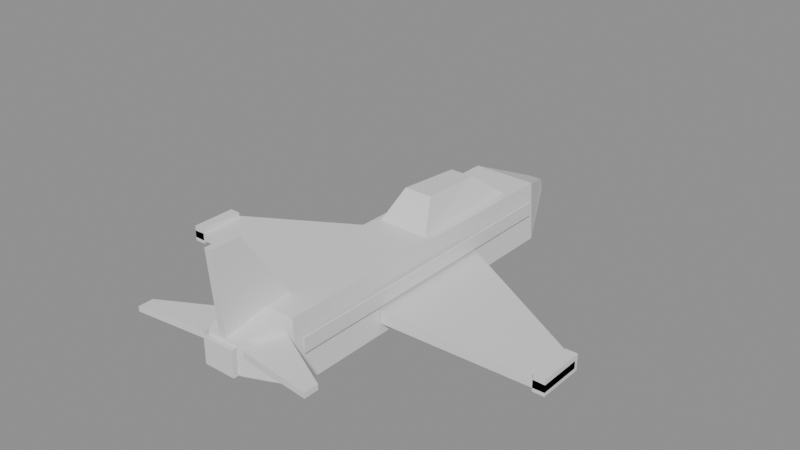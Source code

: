 # Source: stunt_plane.blend  (saved by Blender 5.2.44; exported with 4.5.12 LTS)
import bpy
from mathutils import Matrix  # noqa: F401  (used for matrix-valued properties, if any)

bpy.ops.wm.read_factory_settings(use_empty=True)
scene = bpy.context.scene
scene.name = 'Scene'

# ---- materials (node trees are filled in below, after node groups)
mat_stunt = bpy.data.materials.new('stunt')
mat_stunt.diffuse_color = (0.12, 0.3, 0.75, 1.0)
mat_stunt_tip = bpy.data.materials.new('stunt_tip')
mat_stunt_tip.diffuse_color = (0.85, 0.15, 0.15, 1.0)
mat_glass = bpy.data.materials.new('glass')
mat_glass.diffuse_color = (0.06, 0.08, 0.1, 1.0)
mat_stunt_stripe = bpy.data.materials.new('stunt_stripe')
mat_stunt_stripe.diffuse_color = (0.95, 0.95, 0.95, 1.0)
mat_trim = bpy.data.materials.new('trim')
mat_trim.diffuse_color = (0.18, 0.18, 0.2, 1.0)

# ---- material node trees
mat_stunt.use_nodes = True; mat_stunt.node_tree.nodes.clear()
_N = mat_stunt.node_tree.nodes; _L = mat_stunt.node_tree.links
n0 = _N.new('ShaderNodeBsdfPrincipled'); n0.name = 'Principled BSDF'; n0.location = (-200, 100)
n0.inputs[10].default_value = 0.005
n1 = _N.new('ShaderNodeOutputMaterial'); n1.name = 'Material Output'; n1.location = (200, 100)
_L.new(n0.outputs[0], n1.inputs[0])
n1.is_active_output = True
mat_stunt_tip.use_nodes = True; mat_stunt_tip.node_tree.nodes.clear()
_N = mat_stunt_tip.node_tree.nodes; _L = mat_stunt_tip.node_tree.links
n0 = _N.new('ShaderNodeBsdfPrincipled'); n0.name = 'Principled BSDF'; n0.location = (-200, 100)
n0.inputs[10].default_value = 0.005
n1 = _N.new('ShaderNodeOutputMaterial'); n1.name = 'Material Output'; n1.location = (200, 100)
_L.new(n0.outputs[0], n1.inputs[0])
n1.is_active_output = True
mat_glass.use_nodes = True; mat_glass.node_tree.nodes.clear()
_N = mat_glass.node_tree.nodes; _L = mat_glass.node_tree.links
n0 = _N.new('ShaderNodeBsdfPrincipled'); n0.name = 'Principled BSDF'; n0.location = (-200, 100)
n0.inputs[10].default_value = 0.005
n1 = _N.new('ShaderNodeOutputMaterial'); n1.name = 'Material Output'; n1.location = (200, 100)
_L.new(n0.outputs[0], n1.inputs[0])
n1.is_active_output = True
mat_stunt_stripe.use_nodes = True; mat_stunt_stripe.node_tree.nodes.clear()
_N = mat_stunt_stripe.node_tree.nodes; _L = mat_stunt_stripe.node_tree.links
n0 = _N.new('ShaderNodeBsdfPrincipled'); n0.name = 'Principled BSDF'; n0.location = (-200, 100)
n0.inputs[10].default_value = 0.005
n1 = _N.new('ShaderNodeOutputMaterial'); n1.name = 'Material Output'; n1.location = (200, 100)
_L.new(n0.outputs[0], n1.inputs[0])
n1.is_active_output = True
mat_trim.use_nodes = True; mat_trim.node_tree.nodes.clear()
_N = mat_trim.node_tree.nodes; _L = mat_trim.node_tree.links
n0 = _N.new('ShaderNodeBsdfPrincipled'); n0.name = 'Principled BSDF'; n0.location = (-200, 100)
n0.inputs[10].default_value = 0.005
n1 = _N.new('ShaderNodeOutputMaterial'); n1.name = 'Material Output'; n1.location = (200, 100)
_L.new(n0.outputs[0], n1.inputs[0])
n1.is_active_output = True

# ---- meshes
me_stuntplane = bpy.data.meshes.new('StuntPlane')
me_stuntplane.from_pydata([(-0.5, -2.4, -0.45), (0.5, -2.4, -0.45), (0.5, 2.2, -0.45), (-0.5, 2.2, -0.45), (-0.45, -2.4, 0.42), (0.45, -2.4, 0.42), (0.45, 2.2, 0.38), (-0.45, 2.2, 0.38), (-0.5, 2.2, -0.45), (0.5, 2.2, -0.45), (0.12, 3.0, -0.1), (-0.12, 3.0, -0.1), (-0.45, 2.2, 0.38), (0.45, 2.2, 0.38), (0.1, 3.0, 0.05), (-0.1, 3.0, 0.05), (-0.5, -2.4, -0.45), (0.5, -2.4, -0.45), (0.25, -3.0, -0.1), (-0.25, -3.0, -0.1), (-0.45, -2.4, 0.42), (0.45, -2.4, 0.42), (0.22, -3.0, 0.3), (-0.22, -3.0, 0.3), (-0.36, 0.0, 0.4), (0.36, 0.0, 0.4), (0.32, 1.7, 0.38), (-0.32, 1.7, 0.38), (-0.2, 0.3, 0.8), (0.2, 0.3, 0.8), (0.16, 1.2, 0.75), (-0.16, 1.2, 0.75), (0.5, -2.3, -0.05), (0.52, -2.3, -0.05), (0.52, 2.1, -0.05), (0.5, 2.1, -0.05), (0.5, -2.3, 0.15), (0.52, -2.3, 0.15), (0.52, 2.1, 0.15), (0.5, 2.1, 0.15), (-0.52, -2.3, -0.05), (-0.5, -2.3, -0.05), (-0.5, 2.1, -0.05), (-0.52, 2.1, -0.05), (-0.52, -2.3, 0.15), (-0.5, -2.3, 0.15), (-0.5, 2.1, 0.15), (-0.52, 2.1, 0.15), (0.5, 0.9, -0.3), (2.8, -0.4, -0.25), (2.8, -1.0, -0.25), (0.5, -1.0, -0.3), (0.5, 0.9, -0.12), (2.8, -0.4, -0.15), (2.8, -1.0, -0.15), (0.5, -1.0, -0.12), (2.64, -1.0, -0.3), (2.8, -1.0, -0.3), (2.8, -0.35, -0.3), (2.64, -0.35, -0.3), (2.64, -1.0, -0.08), (2.8, -1.0, -0.08), (2.8, -0.35, -0.08), (2.64, -0.35, -0.08), (0.3, -2.4, 0.15), (1.3, -2.9, 0.15), (1.3, -3.1, 0.15), (0.3, -3.0, 0.15), (0.3, -2.4, 0.25), (1.3, -2.9, 0.22), (1.3, -3.1, 0.22), (0.3, -3.0, 0.25), (-0.5, 0.9, -0.3), (-2.8, -0.4, -0.25), (-2.8, -1.0, -0.25), (-0.5, -1.0, -0.3), (-0.5, 0.9, -0.12), (-2.8, -0.4, -0.15), (-2.8, -1.0, -0.15), (-0.5, -1.0, -0.12), (-2.8, -1.0, -0.3), (-2.64, -1.0, -0.3), (-2.64, -0.35, -0.3), (-2.8, -0.35, -0.3), (-2.8, -1.0, -0.08), (-2.64, -1.0, -0.08), (-2.64, -0.35, -0.08), (-2.8, -0.35, -0.08), (-0.3, -2.4, 0.15), (-1.3, -2.9, 0.15), (-1.3, -3.1, 0.15), (-0.3, -3.0, 0.15), (-0.3, -2.4, 0.25), (-1.3, -2.9, 0.22), (-1.3, -3.1, 0.22), (-0.3, -3.0, 0.25), (-0.05, -3.0, 0.3), (0.05, -3.0, 0.3), (0.05, -2.0, 0.4), (-0.05, -2.0, 0.4), (-0.05, -3.1, 1.4), (0.05, -3.1, 1.4), (0.05, -2.7, 1.4), (-0.05, -2.7, 1.4), (-0.22, -3.08, -0.1), (0.22, -3.08, -0.1), (0.22, -3.0, -0.1), (-0.22, -3.0, -0.1), (-0.22, -3.08, 0.25), (0.22, -3.08, 0.25), (0.22, -3.0, 0.25), (-0.22, -3.0, 0.25)], [], [(0, 3, 2, 1), (4, 5, 6, 7), (0, 1, 5, 4), (1, 2, 6, 5), (2, 3, 7, 6), (3, 0, 4, 7), (8, 11, 10, 9), (12, 13, 14, 15), (8, 9, 13, 12), (9, 10, 14, 13), (10, 11, 15, 14), (11, 8, 12, 15), (16, 17, 18, 19), (20, 23, 22, 21), (16, 20, 21, 17), (17, 21, 22, 18), (18, 22, 23, 19), (19, 23, 20, 16), (24, 27, 26, 25), (28, 29, 30, 31), (24, 25, 29, 28), (25, 26, 30, 29), (26, 27, 31, 30), (27, 24, 28, 31), (32, 35, 34, 33), (36, 37, 38, 39), (32, 33, 37, 36), (33, 34, 38, 37), (34, 35, 39, 38), (35, 32, 36, 39), (40, 43, 42, 41), (44, 45, 46, 47), (40, 41, 45, 44), (41, 42, 46, 45), (42, 43, 47, 46), (43, 40, 44, 47), (48, 49, 50, 51), (52, 55, 54, 53), (48, 52, 53, 49), (49, 53, 54, 50), (50, 54, 55, 51), (51, 55, 52, 48), (56, 59, 58, 57), (60, 61, 62, 63), (56, 57, 61, 60), (57, 58, 62, 61), (58, 59, 63, 62), (59, 56, 60, 63), (64, 65, 66, 67), (68, 71, 70, 69), (64, 68, 69, 65), (65, 69, 70, 66), (66, 70, 71, 67), (67, 71, 68, 64), (72, 75, 74, 73), (76, 77, 78, 79), (72, 73, 77, 76), (73, 74, 78, 77), (74, 75, 79, 78), (75, 72, 76, 79), (80, 83, 82, 81), (84, 85, 86, 87), (80, 81, 85, 84), (81, 82, 86, 85), (82, 83, 87, 86), (83, 80, 84, 87), (88, 91, 90, 89), (92, 93, 94, 95), (88, 89, 93, 92), (89, 90, 94, 93), (90, 91, 95, 94), (91, 88, 92, 95), (96, 99, 98, 97), (100, 101, 102, 103), (96, 97, 101, 100), (97, 98, 102, 101), (98, 99, 103, 102), (99, 96, 100, 103), (104, 107, 106, 105), (108, 109, 110, 111), (104, 105, 109, 108), (105, 106, 110, 109), (106, 107, 111, 110), (107, 104, 108, 111)])
me_stuntplane.polygons.foreach_set('material_index', [0, 0, 0, 0, 0, 0, 1, 1, 1, 1, 1, 1, 0, 0, 0, 0, 0, 0, 2, 2, 2, 2, 2, 2, 3, 3, 3, 3, 3, 3, 3, 3, 3, 3, 3, 3, 0, 0, 0, 0, 0, 0, 1, 1, 1, 1, 1, 1, 0, 0, 0, 0, 0, 0, 0, 0, 0, 0, 0, 0, 1, 1, 1, 1, 1, 1, 0, 0, 0, 0, 0, 0, 3, 3, 3, 3, 3, 3, 4, 4, 4, 4, 4, 4])
me_stuntplane.materials.append(mat_stunt)
me_stuntplane.materials.append(mat_stunt_tip)
me_stuntplane.materials.append(mat_glass)
me_stuntplane.materials.append(mat_stunt_stripe)
me_stuntplane.materials.append(mat_trim)
me_stuntplane.update()

# ---- objects
ob_stuntplane = bpy.data.objects.new('StuntPlane', me_stuntplane)

# ---- transforms, parenting, visibility, modifiers, constraints
ob_stuntplane.location = (0.0, 0.0, 0.0)

# ---- collection membership
scene.collection.objects.link(ob_stuntplane)

# ---- scene / render settings (as saved in the file)
scene.frame_start = 1; scene.frame_end = 250; scene.frame_set(1)
scene.render.engine = 'BLENDER_EEVEE_NEXT'
scene.render.bake_bias = 0.0
scene.render.bake_samples = 0
scene.render.compositor_device = 'GPU'
scene.eevee.use_volume_custom_range = False
scene.eevee.fast_gi_thickness_near = 0.1
scene.eevee.fast_gi_thickness_far = 0.0
scene.eevee.ray_tracing_options.screen_trace_thickness = 0.1
bpy.context.view_layer.update()

# ---- added for rendering (the .blend has no active camera and no usable light): camera, sun + grey world if the file has none
cam_auto = bpy.data.cameras.new('AutoCamera')
cam_auto.lens = 50.0
cam_auto.sensor_width = 36.0
cam_auto.clip_end = 1000.0
ob_auto_camera = bpy.data.objects.new('AutoCamera', cam_auto)
scene.collection.objects.link(ob_auto_camera)
ob_auto_camera.location = (7.85038, -9.47046, 6.75531)
ob_auto_camera.rotation_euler = (1.09748, -7.21219e-08, 0.694738)
scene.camera = ob_auto_camera
light_auto_sun = bpy.data.lights.new('AutoSun', 'SUN')
light_auto_sun.energy = 3.0
light_auto_sun.angle = 0.0523599
ob_auto_sun = bpy.data.objects.new('AutoSun', light_auto_sun)
scene.collection.objects.link(ob_auto_sun)
ob_auto_sun.rotation_euler = (0.872665, 0.174533, 0.523599)
if scene.world is None:
    world_auto = bpy.data.worlds.new('AutoWorld')
    world_auto.color = (0.3, 0.3, 0.3)
    scene.world = world_auto
bpy.context.view_layer.update()
